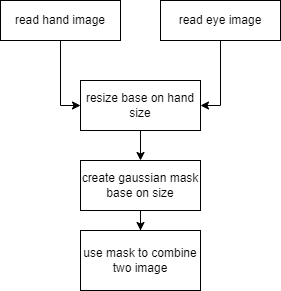

The diagram above was exported from draw.io. Its source (the exported page's mxGraphModel, read from the mxfile embedded in the PNG):
<mxGraphModel dx="1635" dy="866" grid="1" gridSize="10" guides="1" tooltips="1" connect="1" arrows="1" fold="1" page="1" pageScale="1" pageWidth="827" pageHeight="1169" math="0" shadow="0">
  <root>
    <mxCell id="0" />
    <mxCell id="1" parent="0" />
    <mxCell id="JrI375V5EMwghyy_Jqyp-4" style="edgeStyle=orthogonalEdgeStyle;rounded=0;orthogonalLoop=1;jettySize=auto;html=1;entryX=0;entryY=0.5;entryDx=0;entryDy=0;" edge="1" parent="1" source="JrI375V5EMwghyy_Jqyp-1" target="JrI375V5EMwghyy_Jqyp-3">
      <mxGeometry relative="1" as="geometry" />
    </mxCell>
    <mxCell id="JrI375V5EMwghyy_Jqyp-1" value="read hand image" style="rounded=0;whiteSpace=wrap;html=1;" vertex="1" parent="1">
      <mxGeometry x="70" y="30" width="120" height="40" as="geometry" />
    </mxCell>
    <mxCell id="JrI375V5EMwghyy_Jqyp-5" style="edgeStyle=orthogonalEdgeStyle;rounded=0;orthogonalLoop=1;jettySize=auto;html=1;entryX=1;entryY=0.5;entryDx=0;entryDy=0;" edge="1" parent="1" source="JrI375V5EMwghyy_Jqyp-2" target="JrI375V5EMwghyy_Jqyp-3">
      <mxGeometry relative="1" as="geometry" />
    </mxCell>
    <mxCell id="JrI375V5EMwghyy_Jqyp-2" value="read eye image" style="rounded=0;whiteSpace=wrap;html=1;" vertex="1" parent="1">
      <mxGeometry x="230" y="30" width="120" height="40" as="geometry" />
    </mxCell>
    <mxCell id="JrI375V5EMwghyy_Jqyp-7" style="edgeStyle=orthogonalEdgeStyle;rounded=0;orthogonalLoop=1;jettySize=auto;html=1;" edge="1" parent="1" source="JrI375V5EMwghyy_Jqyp-3" target="JrI375V5EMwghyy_Jqyp-6">
      <mxGeometry relative="1" as="geometry" />
    </mxCell>
    <mxCell id="JrI375V5EMwghyy_Jqyp-3" value="resize base on hand size" style="rounded=0;whiteSpace=wrap;html=1;" vertex="1" parent="1">
      <mxGeometry x="150" y="110" width="120" height="50" as="geometry" />
    </mxCell>
    <mxCell id="JrI375V5EMwghyy_Jqyp-9" style="edgeStyle=orthogonalEdgeStyle;rounded=0;orthogonalLoop=1;jettySize=auto;html=1;" edge="1" parent="1" source="JrI375V5EMwghyy_Jqyp-6" target="JrI375V5EMwghyy_Jqyp-8">
      <mxGeometry relative="1" as="geometry" />
    </mxCell>
    <mxCell id="JrI375V5EMwghyy_Jqyp-6" value="create gaussian mask base on size" style="rounded=0;whiteSpace=wrap;html=1;" vertex="1" parent="1">
      <mxGeometry x="150" y="190" width="120" height="50" as="geometry" />
    </mxCell>
    <mxCell id="JrI375V5EMwghyy_Jqyp-8" value="use mask to combine two image" style="rounded=0;whiteSpace=wrap;html=1;" vertex="1" parent="1">
      <mxGeometry x="150" y="260" width="120" height="60" as="geometry" />
    </mxCell>
  </root>
</mxGraphModel>